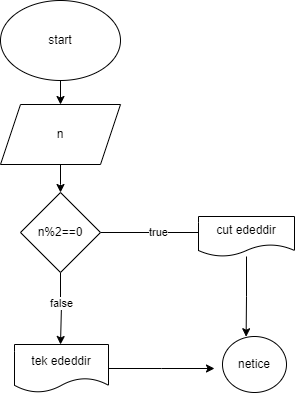

The diagram above was exported from draw.io. Its source (the exported page's mxGraphModel, read from the mxfile embedded in the PNG):
<mxGraphModel dx="1050" dy="557" grid="1" gridSize="8" guides="1" tooltips="1" connect="1" arrows="1" fold="1" page="1" pageScale="1" pageWidth="850" pageHeight="1100" background="none" math="0" shadow="0">
  <root>
    <mxCell id="0" />
    <mxCell id="1" parent="0" />
    <mxCell id="DBRCQGH7NiBnfj_D0hSJ-55" style="edgeStyle=orthogonalEdgeStyle;rounded=0;orthogonalLoop=1;jettySize=auto;html=1;" parent="1" source="XH-edyX18kq8TFkkros6-33" target="DBRCQGH7NiBnfj_D0hSJ-56" edge="1">
      <mxGeometry relative="1" as="geometry">
        <mxPoint x="390" y="208" as="targetPoint" />
      </mxGeometry>
    </mxCell>
    <mxCell id="XH-edyX18kq8TFkkros6-33" value="start" style="ellipse;whiteSpace=wrap;html=1;" parent="1" vertex="1">
      <mxGeometry x="330" y="96" width="120" height="80" as="geometry" />
    </mxCell>
    <mxCell id="DBRCQGH7NiBnfj_D0hSJ-65" value="" style="edgeStyle=orthogonalEdgeStyle;rounded=0;orthogonalLoop=1;jettySize=auto;html=1;" parent="1" source="DBRCQGH7NiBnfj_D0hSJ-56" edge="1">
      <mxGeometry relative="1" as="geometry">
        <mxPoint x="390" y="288" as="targetPoint" />
      </mxGeometry>
    </mxCell>
    <mxCell id="DBRCQGH7NiBnfj_D0hSJ-56" value="n" style="shape=parallelogram;perimeter=parallelogramPerimeter;whiteSpace=wrap;html=1;fixedSize=1;" parent="1" vertex="1">
      <mxGeometry x="330" y="200" width="120" height="60" as="geometry" />
    </mxCell>
    <mxCell id="T062fsIg17NKVqroTx41-30" style="edgeStyle=orthogonalEdgeStyle;rounded=0;orthogonalLoop=1;jettySize=auto;html=1;" edge="1" parent="1" source="T062fsIg17NKVqroTx41-27">
      <mxGeometry relative="1" as="geometry">
        <mxPoint x="552" y="328" as="targetPoint" />
      </mxGeometry>
    </mxCell>
    <mxCell id="T062fsIg17NKVqroTx41-36" value="true" style="edgeLabel;html=1;align=center;verticalAlign=middle;resizable=0;points=[];" vertex="1" connectable="0" parent="T062fsIg17NKVqroTx41-30">
      <mxGeometry x="-0.0727" y="1" relative="1" as="geometry">
        <mxPoint as="offset" />
      </mxGeometry>
    </mxCell>
    <mxCell id="T062fsIg17NKVqroTx41-32" style="edgeStyle=orthogonalEdgeStyle;rounded=0;orthogonalLoop=1;jettySize=auto;html=1;" edge="1" parent="1" source="T062fsIg17NKVqroTx41-27">
      <mxGeometry relative="1" as="geometry">
        <mxPoint x="390" y="440" as="targetPoint" />
        <Array as="points">
          <mxPoint x="390" y="400" />
          <mxPoint x="391" y="400" />
        </Array>
      </mxGeometry>
    </mxCell>
    <mxCell id="T062fsIg17NKVqroTx41-38" value="false" style="edgeLabel;html=1;align=center;verticalAlign=middle;resizable=0;points=[];" vertex="1" connectable="0" parent="T062fsIg17NKVqroTx41-32">
      <mxGeometry x="-0.1892" relative="1" as="geometry">
        <mxPoint as="offset" />
      </mxGeometry>
    </mxCell>
    <mxCell id="T062fsIg17NKVqroTx41-27" value="n%2==0" style="rhombus;whiteSpace=wrap;html=1;" vertex="1" parent="1">
      <mxGeometry x="350" y="288" width="80" height="80" as="geometry" />
    </mxCell>
    <mxCell id="T062fsIg17NKVqroTx41-37" value="cut ededdir" style="shape=document;whiteSpace=wrap;html=1;boundedLbl=1;" vertex="1" parent="1">
      <mxGeometry x="528" y="312" width="96" height="40" as="geometry" />
    </mxCell>
    <mxCell id="T062fsIg17NKVqroTx41-44" style="edgeStyle=orthogonalEdgeStyle;rounded=0;orthogonalLoop=1;jettySize=auto;html=1;" edge="1" parent="1" source="T062fsIg17NKVqroTx41-39">
      <mxGeometry relative="1" as="geometry">
        <mxPoint x="544" y="464" as="targetPoint" />
      </mxGeometry>
    </mxCell>
    <mxCell id="T062fsIg17NKVqroTx41-39" value="tek ededdir" style="shape=document;whiteSpace=wrap;html=1;boundedLbl=1;" vertex="1" parent="1">
      <mxGeometry x="344" y="440" width="94" height="48" as="geometry" />
    </mxCell>
    <mxCell id="T062fsIg17NKVqroTx41-42" value="netice" style="ellipse;whiteSpace=wrap;html=1;" vertex="1" parent="1">
      <mxGeometry x="552" y="432" width="64" height="56" as="geometry" />
    </mxCell>
    <mxCell id="T062fsIg17NKVqroTx41-43" style="edgeStyle=orthogonalEdgeStyle;rounded=0;orthogonalLoop=1;jettySize=auto;html=1;entryX=0.369;entryY=0.004;entryDx=0;entryDy=0;entryPerimeter=0;" edge="1" parent="1" source="T062fsIg17NKVqroTx41-37" target="T062fsIg17NKVqroTx41-42">
      <mxGeometry relative="1" as="geometry" />
    </mxCell>
  </root>
</mxGraphModel>